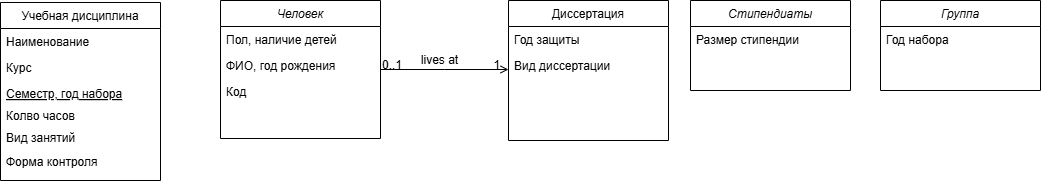

The diagram above was exported from draw.io. Its source (the exported page's mxGraphModel, read from the mxfile embedded in the PNG):
<mxGraphModel dx="955" dy="521" grid="1" gridSize="10" guides="1" tooltips="1" connect="1" arrows="1" fold="1" page="1" pageScale="1" pageWidth="827" pageHeight="1169" math="0" shadow="0">
  <root>
    <mxCell id="WIyWlLk6GJQsqaUBKTNV-0" />
    <mxCell id="WIyWlLk6GJQsqaUBKTNV-1" parent="WIyWlLk6GJQsqaUBKTNV-0" />
    <mxCell id="zkfFHV4jXpPFQw0GAbJ--0" value="Человек" style="swimlane;fontStyle=2;align=center;verticalAlign=top;childLayout=stackLayout;horizontal=1;startSize=26;horizontalStack=0;resizeParent=1;resizeLast=0;collapsible=1;marginBottom=0;rounded=0;shadow=0;strokeWidth=1;" parent="WIyWlLk6GJQsqaUBKTNV-1" vertex="1">
      <mxGeometry x="220" y="120" width="160" height="138" as="geometry">
        <mxRectangle x="220" y="120" width="160" height="26" as="alternateBounds" />
      </mxGeometry>
    </mxCell>
    <mxCell id="zkfFHV4jXpPFQw0GAbJ--1" value="Пол, наличие детей" style="text;align=left;verticalAlign=top;spacingLeft=4;spacingRight=4;overflow=hidden;rotatable=0;points=[[0,0.5],[1,0.5]];portConstraint=eastwest;" parent="zkfFHV4jXpPFQw0GAbJ--0" vertex="1">
      <mxGeometry y="26" width="160" height="26" as="geometry" />
    </mxCell>
    <mxCell id="zkfFHV4jXpPFQw0GAbJ--2" value="ФИО, год рождения" style="text;align=left;verticalAlign=top;spacingLeft=4;spacingRight=4;overflow=hidden;rotatable=0;points=[[0,0.5],[1,0.5]];portConstraint=eastwest;rounded=0;shadow=0;html=0;" parent="zkfFHV4jXpPFQw0GAbJ--0" vertex="1">
      <mxGeometry y="52" width="160" height="26" as="geometry" />
    </mxCell>
    <mxCell id="zkfFHV4jXpPFQw0GAbJ--3" value="Код" style="text;align=left;verticalAlign=top;spacingLeft=4;spacingRight=4;overflow=hidden;rotatable=0;points=[[0,0.5],[1,0.5]];portConstraint=eastwest;rounded=0;shadow=0;html=0;" parent="zkfFHV4jXpPFQw0GAbJ--0" vertex="1">
      <mxGeometry y="78" width="160" height="26" as="geometry" />
    </mxCell>
    <mxCell id="zkfFHV4jXpPFQw0GAbJ--6" value="Учебная дисциплина" style="swimlane;fontStyle=0;align=center;verticalAlign=top;childLayout=stackLayout;horizontal=1;startSize=26;horizontalStack=0;resizeParent=1;resizeLast=0;collapsible=1;marginBottom=0;rounded=0;shadow=0;strokeWidth=1;" parent="WIyWlLk6GJQsqaUBKTNV-1" vertex="1">
      <mxGeometry y="122" width="160" height="178" as="geometry">
        <mxRectangle x="130" y="380" width="160" height="26" as="alternateBounds" />
      </mxGeometry>
    </mxCell>
    <mxCell id="zkfFHV4jXpPFQw0GAbJ--7" value="Наименование" style="text;align=left;verticalAlign=top;spacingLeft=4;spacingRight=4;overflow=hidden;rotatable=0;points=[[0,0.5],[1,0.5]];portConstraint=eastwest;" parent="zkfFHV4jXpPFQw0GAbJ--6" vertex="1">
      <mxGeometry y="26" width="160" height="26" as="geometry" />
    </mxCell>
    <mxCell id="zkfFHV4jXpPFQw0GAbJ--8" value="Курс" style="text;align=left;verticalAlign=top;spacingLeft=4;spacingRight=4;overflow=hidden;rotatable=0;points=[[0,0.5],[1,0.5]];portConstraint=eastwest;rounded=0;shadow=0;html=0;" parent="zkfFHV4jXpPFQw0GAbJ--6" vertex="1">
      <mxGeometry y="52" width="160" height="26" as="geometry" />
    </mxCell>
    <mxCell id="zkfFHV4jXpPFQw0GAbJ--10" value="Семестр, год набора" style="text;align=left;verticalAlign=top;spacingLeft=4;spacingRight=4;overflow=hidden;rotatable=0;points=[[0,0.5],[1,0.5]];portConstraint=eastwest;fontStyle=4" parent="zkfFHV4jXpPFQw0GAbJ--6" vertex="1">
      <mxGeometry y="78" width="160" height="22" as="geometry" />
    </mxCell>
    <mxCell id="zkfFHV4jXpPFQw0GAbJ--11" value="Колво часов" style="text;align=left;verticalAlign=top;spacingLeft=4;spacingRight=4;overflow=hidden;rotatable=0;points=[[0,0.5],[1,0.5]];portConstraint=eastwest;" parent="zkfFHV4jXpPFQw0GAbJ--6" vertex="1">
      <mxGeometry y="100" width="160" height="26" as="geometry" />
    </mxCell>
    <mxCell id="zkfFHV4jXpPFQw0GAbJ--17" value="Диссертация" style="swimlane;fontStyle=0;align=center;verticalAlign=top;childLayout=stackLayout;horizontal=1;startSize=26;horizontalStack=0;resizeParent=1;resizeLast=0;collapsible=1;marginBottom=0;rounded=0;shadow=0;strokeWidth=1;" parent="WIyWlLk6GJQsqaUBKTNV-1" vertex="1">
      <mxGeometry x="508" y="120" width="160" height="140" as="geometry">
        <mxRectangle x="550" y="140" width="160" height="26" as="alternateBounds" />
      </mxGeometry>
    </mxCell>
    <mxCell id="zkfFHV4jXpPFQw0GAbJ--18" value="Год защиты" style="text;align=left;verticalAlign=top;spacingLeft=4;spacingRight=4;overflow=hidden;rotatable=0;points=[[0,0.5],[1,0.5]];portConstraint=eastwest;" parent="zkfFHV4jXpPFQw0GAbJ--17" vertex="1">
      <mxGeometry y="26" width="160" height="26" as="geometry" />
    </mxCell>
    <mxCell id="zkfFHV4jXpPFQw0GAbJ--19" value="Вид диссертации" style="text;align=left;verticalAlign=top;spacingLeft=4;spacingRight=4;overflow=hidden;rotatable=0;points=[[0,0.5],[1,0.5]];portConstraint=eastwest;rounded=0;shadow=0;html=0;" parent="zkfFHV4jXpPFQw0GAbJ--17" vertex="1">
      <mxGeometry y="52" width="160" height="26" as="geometry" />
    </mxCell>
    <mxCell id="zkfFHV4jXpPFQw0GAbJ--26" value="" style="endArrow=open;shadow=0;strokeWidth=1;rounded=0;curved=0;endFill=1;edgeStyle=elbowEdgeStyle;elbow=vertical;" parent="WIyWlLk6GJQsqaUBKTNV-1" source="zkfFHV4jXpPFQw0GAbJ--0" target="zkfFHV4jXpPFQw0GAbJ--17" edge="1">
      <mxGeometry x="0.5" y="41" relative="1" as="geometry">
        <mxPoint x="380" y="192" as="sourcePoint" />
        <mxPoint x="540" y="192" as="targetPoint" />
        <mxPoint x="-40" y="32" as="offset" />
      </mxGeometry>
    </mxCell>
    <mxCell id="zkfFHV4jXpPFQw0GAbJ--27" value="0..1" style="resizable=0;align=left;verticalAlign=bottom;labelBackgroundColor=none;fontSize=12;" parent="zkfFHV4jXpPFQw0GAbJ--26" connectable="0" vertex="1">
      <mxGeometry x="-1" relative="1" as="geometry">
        <mxPoint y="4" as="offset" />
      </mxGeometry>
    </mxCell>
    <mxCell id="zkfFHV4jXpPFQw0GAbJ--28" value="1" style="resizable=0;align=right;verticalAlign=bottom;labelBackgroundColor=none;fontSize=12;" parent="zkfFHV4jXpPFQw0GAbJ--26" connectable="0" vertex="1">
      <mxGeometry x="1" relative="1" as="geometry">
        <mxPoint x="-7" y="4" as="offset" />
      </mxGeometry>
    </mxCell>
    <mxCell id="zkfFHV4jXpPFQw0GAbJ--29" value="lives at" style="text;html=1;resizable=0;points=[];;align=center;verticalAlign=middle;labelBackgroundColor=none;rounded=0;shadow=0;strokeWidth=1;fontSize=12;" parent="zkfFHV4jXpPFQw0GAbJ--26" vertex="1" connectable="0">
      <mxGeometry x="0.5" y="49" relative="1" as="geometry">
        <mxPoint x="-38" y="40" as="offset" />
      </mxGeometry>
    </mxCell>
    <mxCell id="7uAexBNcxK6g4WccrvgK-0" value="Вид занятий" style="text;align=left;verticalAlign=top;spacingLeft=4;spacingRight=4;overflow=hidden;rotatable=0;points=[[0,0.5],[1,0.5]];portConstraint=eastwest;" vertex="1" parent="WIyWlLk6GJQsqaUBKTNV-1">
      <mxGeometry y="244" width="160" height="26" as="geometry" />
    </mxCell>
    <mxCell id="7uAexBNcxK6g4WccrvgK-1" value="Форма контроля" style="text;align=left;verticalAlign=top;spacingLeft=4;spacingRight=4;overflow=hidden;rotatable=0;points=[[0,0.5],[1,0.5]];portConstraint=eastwest;" vertex="1" parent="WIyWlLk6GJQsqaUBKTNV-1">
      <mxGeometry y="268" width="160" height="26" as="geometry" />
    </mxCell>
    <mxCell id="7uAexBNcxK6g4WccrvgK-2" value="Стипендиаты" style="swimlane;fontStyle=2;align=center;verticalAlign=top;childLayout=stackLayout;horizontal=1;startSize=26;horizontalStack=0;resizeParent=1;resizeLast=0;collapsible=1;marginBottom=0;rounded=0;shadow=0;strokeWidth=1;" vertex="1" parent="WIyWlLk6GJQsqaUBKTNV-1">
      <mxGeometry x="690" y="120" width="160" height="90" as="geometry">
        <mxRectangle x="220" y="120" width="160" height="26" as="alternateBounds" />
      </mxGeometry>
    </mxCell>
    <mxCell id="7uAexBNcxK6g4WccrvgK-3" value="Размер стипендии" style="text;align=left;verticalAlign=top;spacingLeft=4;spacingRight=4;overflow=hidden;rotatable=0;points=[[0,0.5],[1,0.5]];portConstraint=eastwest;" vertex="1" parent="7uAexBNcxK6g4WccrvgK-2">
      <mxGeometry y="26" width="160" height="26" as="geometry" />
    </mxCell>
    <mxCell id="7uAexBNcxK6g4WccrvgK-6" value="Группа" style="swimlane;fontStyle=2;align=center;verticalAlign=top;childLayout=stackLayout;horizontal=1;startSize=26;horizontalStack=0;resizeParent=1;resizeLast=0;collapsible=1;marginBottom=0;rounded=0;shadow=0;strokeWidth=1;" vertex="1" parent="WIyWlLk6GJQsqaUBKTNV-1">
      <mxGeometry x="880" y="120" width="160" height="90" as="geometry">
        <mxRectangle x="220" y="120" width="160" height="26" as="alternateBounds" />
      </mxGeometry>
    </mxCell>
    <mxCell id="7uAexBNcxK6g4WccrvgK-7" value="Год набора" style="text;align=left;verticalAlign=top;spacingLeft=4;spacingRight=4;overflow=hidden;rotatable=0;points=[[0,0.5],[1,0.5]];portConstraint=eastwest;" vertex="1" parent="7uAexBNcxK6g4WccrvgK-6">
      <mxGeometry y="26" width="160" height="26" as="geometry" />
    </mxCell>
  </root>
</mxGraphModel>